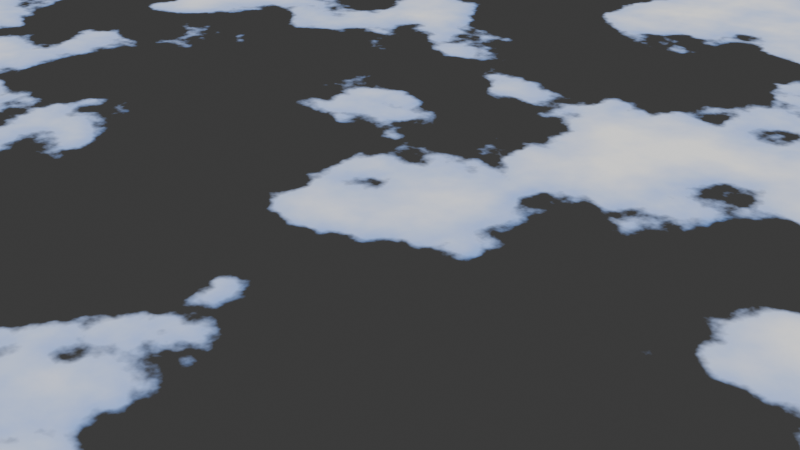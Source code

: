 # Source: sky.blend  (saved by Blender 4.2.66; exported with 4.5.12 LTS)
import bpy
from mathutils import Matrix  # noqa: F401  (used for matrix-valued properties, if any)

bpy.ops.wm.read_factory_settings(use_empty=True)
scene = bpy.context.scene
scene.name = 'Scene'

# ---- collections
col_collection = bpy.data.collections.new('Collection'); scene.collection.children.link(col_collection)

# ---- materials (node trees are filled in below, after node groups)
mat_material_001 = bpy.data.materials.new('Material.001')

# ---- material node trees
mat_material_001.use_nodes = True; mat_material_001.node_tree.nodes.clear()
_N = mat_material_001.node_tree.nodes; _L = mat_material_001.node_tree.links
n0 = _N.new('ShaderNodeOutputMaterial'); n0.name = 'Material Output'; n0.location = (480, 298)
n1 = _N.new('ShaderNodeEmission'); n1.name = 'Emission'; n1.location = (-1, 460)
n2 = _N.new('ShaderNodeTexNoise'); n2.name = 'Noise Texture'; n2.location = (-569, 276)
n2.inputs[2].default_value = 5.1
n2.inputs[3].default_value = 6.7
n3 = _N.new('ShaderNodeValToRGB'); n3.name = 'Color Ramp'; n3.location = (-339, 231)
while len(n3.color_ramp.elements) > 1: n3.color_ramp.elements.remove(n3.color_ramp.elements[-1])
n3.color_ramp.elements[0].position = 0.5091; n3.color_ramp.elements[0].color = (0.0, 0.0, 0.0, 1.0)
_e = n3.color_ramp.elements.new(0.5273); _e.color = (1.0, 1.0, 1.0, 1.0)
n4 = _N.new('ShaderNodeMapping'); n4.name = 'Mapping'; n4.location = (-820, 310)
n4.inputs[3].default_value = (1.5, 1.5, 1.5)
n5 = _N.new('ShaderNodeTexCoord'); n5.name = 'Texture Coordinate'; n5.location = (-1041, 263)
n6 = _N.new('ShaderNodeMixShader'); n6.name = 'Mix Shader'; n6.location = (264, 339)
n7 = _N.new('ShaderNodeBsdfTransparent'); n7.name = 'Transparent BSDF'; n7.location = (179, 12)
n8 = _N.new('ShaderNodeInvert'); n8.name = 'Invert Color'; n8.location = (5, 250)
n9 = _N.new('ShaderNodeTexNoise'); n9.name = 'Noise Texture.001'; n9.location = (-582, 639)
n9.inputs[2].default_value = 5.1
n9.inputs[3].default_value = 6.7
n10 = _N.new('ShaderNodeValToRGB'); n10.name = 'Color Ramp.001'; n10.location = (-385, 589)
while len(n10.color_ramp.elements) > 1: n10.color_ramp.elements.remove(n10.color_ramp.elements[-1])
n10.color_ramp.elements[0].position = 0.4227; n10.color_ramp.elements[0].color = (0.0, 0.2662, 1.0, 1.0)
_e = n10.color_ramp.elements.new(0.6364); _e.color = (1.0, 1.0, 1.0, 1.0)
n11 = _N.new('ShaderNodeMapping'); n11.name = 'Mapping.001'; n11.location = (-833, 673)
n11.inputs[1].default_value = (0.01, 0.0, 0.0)
n11.inputs[3].default_value = (1.5, 1.5, 1.5)
n12 = _N.new('ShaderNodeTexCoord'); n12.name = 'Texture Coordinate.001'; n12.location = (-1054, 626)
_L.new(n2.outputs[1], n3.inputs[0])
_L.new(n5.outputs[0], n4.inputs[0])
_L.new(n4.outputs[0], n2.inputs[0])
_L.new(n1.outputs[0], n6.inputs[1])
_L.new(n6.outputs[0], n0.inputs[0])
_L.new(n7.outputs[0], n6.inputs[2])
_L.new(n8.outputs[0], n6.inputs[0])
_L.new(n3.outputs[0], n8.inputs[1])
_L.new(n9.outputs[1], n10.inputs[0])
_L.new(n12.outputs[0], n11.inputs[0])
_L.new(n11.outputs[0], n9.inputs[0])
_L.new(n10.outputs[0], n1.inputs[0])
n0.is_active_output = True

# ---- world
world_world = bpy.data.worlds.new('World'); scene.world = world_world
world_world.use_nodes = True; world_world.node_tree.nodes.clear()
_N = world_world.node_tree.nodes; _L = world_world.node_tree.links
n0 = _N.new('ShaderNodeOutputWorld'); n0.name = 'World Output'; n0.location = (300, 300)
n1 = _N.new('ShaderNodeBackground'); n1.name = 'Background'; n1.location = (10, 300)
n1.inputs[0].default_value = (0.05088, 0.05088, 0.05088, 1.0)
_L.new(n1.outputs[0], n0.inputs[0])
n0.is_active_output = True
world_world.color = (0.05088, 0.05088, 0.05088)
world_world.sun_shadow_jitter_overblur = 0.0

# ---- cameras
cam_camera = bpy.data.cameras.new('Camera')
cam_camera.clip_end = 100.0
cam_camera.ortho_scale = 7.314

# ---- lights
light_light = bpy.data.lights.new('Light', 'POINT')
light_light.energy = 1000.0
light_light.shadow_soft_size = 0.1

# ---- meshes
me_plane = bpy.data.meshes.new('Plane')
me_plane.from_pydata([(-1.0, -1.0, 0.0), (1.0, -1.0, 0.0), (-1.0, 1.0, 0.0), (1.0, 1.0, 0.0)], [], [(0, 1, 3, 2)])
_uv = me_plane.uv_layers.new(name='UVMap')
_uv.uv.foreach_set('vector', [0.0, 0.0, 1.0, 0.0, 1.0, 1.0, 0.0, 1.0])
me_plane.materials.append(mat_material_001)
me_plane.update()

# ---- objects
ob_light = bpy.data.objects.new('Light', light_light)
ob_camera = bpy.data.objects.new('Camera', cam_camera)
ob_plane = bpy.data.objects.new('Plane', me_plane)

# ---- transforms, parenting, visibility, modifiers, constraints
ob_light.location = (4.076, 1.005, 5.904)
ob_light.rotation_euler = (0.6503, 0.05522, 1.866)
ob_light.lock_rotations_4d = False
ob_light.empty_display_type = 'ARROWS'
ob_light.color = (0.0, 0.0, 0.0, 0.0)
ob_light.lineart.crease_threshold = 0.0
ob_camera.location = (7.359, -6.926, 4.958)
ob_camera.rotation_euler = (1.109, 0.0, 0.8149)
ob_camera.lock_rotations_4d = False
ob_camera.empty_display_type = 'ARROWS'
ob_camera.color = (0.0, 0.0, 0.0, 0.0)
ob_camera.display_type = 'WIRE'
ob_camera.lineart.crease_threshold = 0.0
ob_plane.location = (-0.3673, -0.6928, 2.046)
ob_plane.scale = (6.353, 6.353, 3.055)

# ---- collection membership
col_collection.objects.link(ob_light)
col_collection.objects.link(ob_camera)
col_collection.objects.link(ob_plane)

# ---- scene / render settings (as saved in the file)
scene.camera = ob_camera
scene.frame_start = 1; scene.frame_end = 250; scene.frame_set(1)
scene.render.engine = 'BLENDER_EEVEE_NEXT'
bpy.context.view_layer.update()
